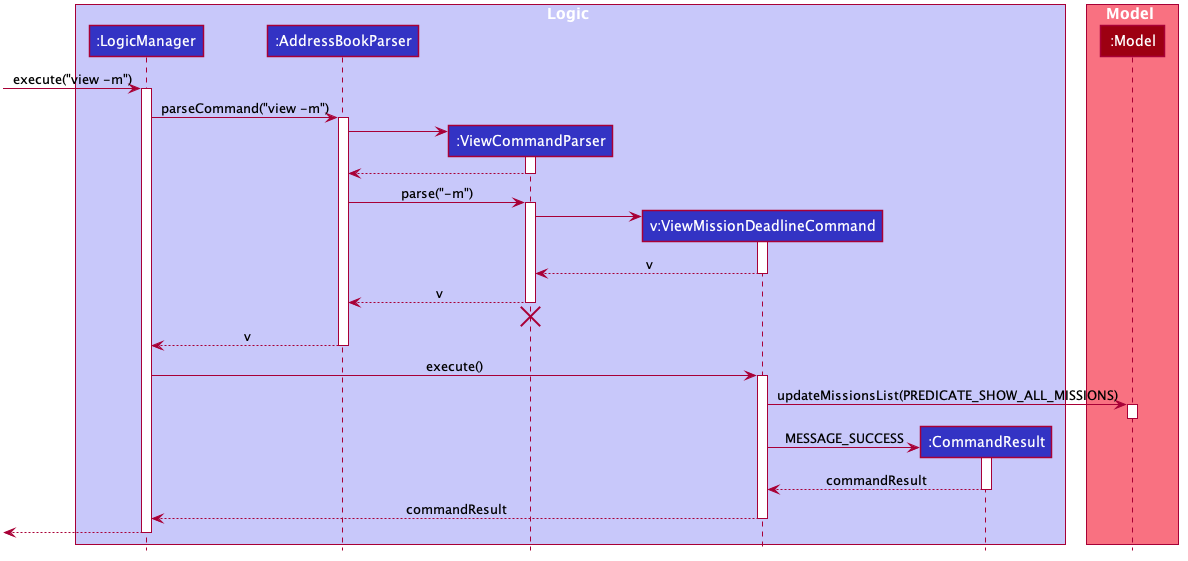

The diagram above was rendered by PlantUML. Its source (embedded in the PNG):
@startuml









skinparam BackgroundColor #FFFFFFF

skinparam Shadowing false

skinparam Class {
    FontColor #FFFFFF
    BorderThickness 1
    BorderColor #FFFFFF
    StereotypeFontColor #FFFFFF
    FontName Arial
}

skinparam Actor {
    BorderColor #000000
    Color #000000
    FontName Arial
}

skinparam Sequence {
    MessageAlign center
    BoxFontSize 15
    BoxPadding 0
    BoxFontColor #FFFFFF
    FontName Arial
}

skinparam Participant {
    FontColor #FFFFFFF
    Padding 20
}

skinparam MinClassWidth 50
skinparam ParticipantPadding 10
skinparam Shadowing false
skinparam DefaultTextAlignment center
skinparam packageStyle Rectangle

hide footbox
hide members
hide circle

box Logic #C8C8FA
participant ":LogicManager" as LogicManager #3333C4
participant ":AddressBookParser" as AddressBookParser #3333C4
participant ":ViewCommandParser" as ViewCommandParser #3333C4
participant "v:ViewMissionDeadlineCommand" as ViewMissionDeadlineCommand #3333C4
participant ":CommandResult" as CommandResult #3333C4
end box

box Model #F97181
participant ":Model" as Model #9D0012
end box

[-> LogicManager : execute("view -m")
activate LogicManager

LogicManager -> AddressBookParser : parseCommand("view -m")
activate AddressBookParser

create ViewCommandParser
AddressBookParser -> ViewCommandParser
activate ViewCommandParser

ViewCommandParser --> AddressBookParser
deactivate ViewCommandParser

AddressBookParser -> ViewCommandParser : parse("-m")
activate ViewCommandParser

create ViewMissionDeadlineCommand
ViewCommandParser -> ViewMissionDeadlineCommand
activate ViewMissionDeadlineCommand

ViewMissionDeadlineCommand --> ViewCommandParser : v
deactivate ViewMissionDeadlineCommand

ViewCommandParser --> AddressBookParser : v
deactivate ViewCommandParser
ViewCommandParser -[hidden]-> AddressBookParser
destroy ViewCommandParser

AddressBookParser --> LogicManager : v
deactivate AddressBookParser

LogicManager -> ViewMissionDeadlineCommand : execute()
activate ViewMissionDeadlineCommand

ViewMissionDeadlineCommand -> Model : updateMissionsList(PREDICATE_SHOW_ALL_MISSIONS)
activate Model

Model -[hidden]-> ViewMissionDeadlineCommand
deactivate Model

create CommandResult
ViewMissionDeadlineCommand -> CommandResult : MESSAGE_SUCCESS
activate CommandResult

CommandResult --> ViewMissionDeadlineCommand : commandResult
deactivate CommandResult

ViewMissionDeadlineCommand --> LogicManager : commandResult
deactivate ViewMissionDeadlineCommand

[<--LogicManager
deactivate LogicManager
@enduml